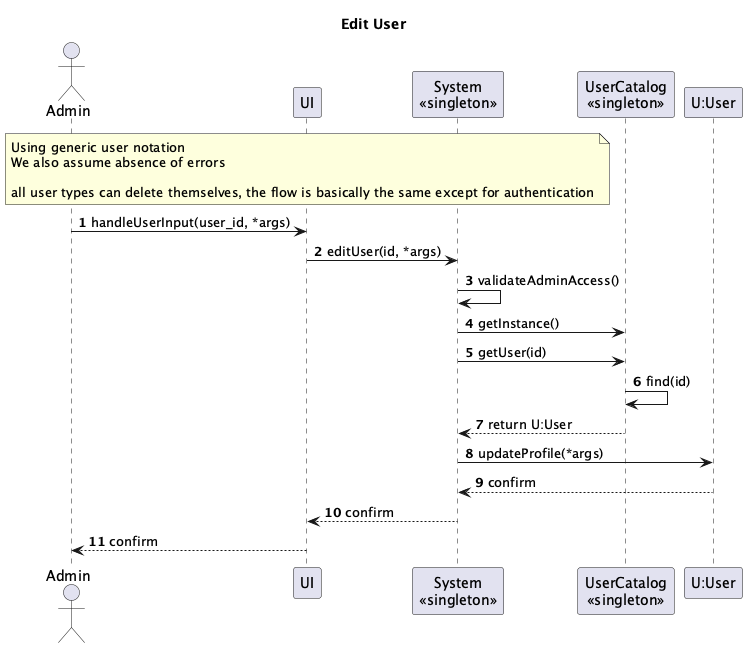

The diagram above was rendered by PlantUML. Its source (embedded in the PNG):
@startuml
actor Admin
participant UI
participant "System\n<<singleton>>" as System
participant "UserCatalog\n<<singleton>>" as UserCatalog
participant "U:User" as User

note over UI
Using generic user notation
We also assume absence of errors 

all user types can delete themselves, the flow is basically the same except for authentication
end note

title Edit User

autonumber

Admin -> UI: handleUserInput(user_id, *args)
UI -> System: editUser(id, *args)

System -> System: validateAdminAccess()
System -> UserCatalog: getInstance()
System -> UserCatalog: getUser(id)
UserCatalog -> UserCatalog: find(id)
UserCatalog --> System: return U:User

System -> User: updateProfile(*args)
User --> System: confirm
System --> UI: confirm
UI --> Admin: confirm
@enduml